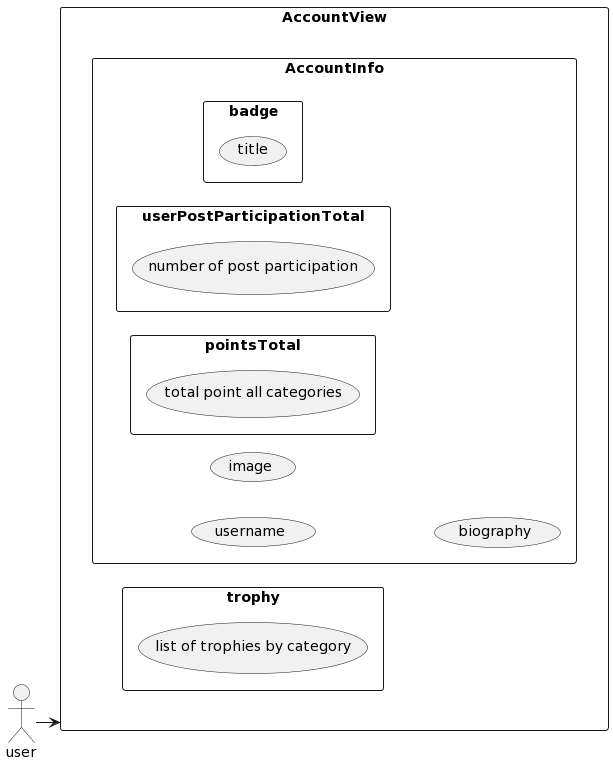

The diagram above was rendered by PlantUML. Its source (embedded in the PNG):
@startuml
left to right direction
actor "user" as u
rectangle AccountView as av {
 rectangle AccountInfo as ud{
  usecase "username" 
  usecase "image" 
  usecase "biography"
rectangle badge as b{
  usecase "title" 
}
rectangle userPostParticipationTotal as uppt{
  usecase "number of post participation" 
}
rectangle pointsTotal as pt{
  usecase "total point all categories" 
}
}

rectangle trophy as t{
  usecase "list of trophies by category" 
}
}

u --> av
@enduml